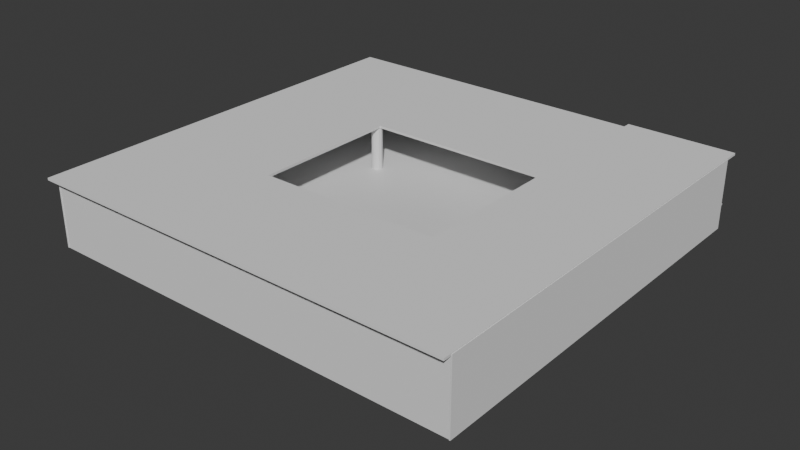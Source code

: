 # Source: scen3.blend  (saved by Blender 4.3.34; exported with 4.5.12 LTS)
import bpy
from mathutils import Matrix  # noqa: F401  (used for matrix-valued properties, if any)

bpy.ops.wm.read_factory_settings(use_empty=True)
scene = bpy.context.scene
scene.name = 'Scene'

# ---- collections
col_collection = bpy.data.collections.new('Collection'); scene.collection.children.link(col_collection)

# ---- materials (node trees are filled in below, after node groups)
mat_material = bpy.data.materials.new('Material')
mat_material.alpha_threshold = 0.0
mat_material.roughness = 0.5
mat_material.line_color = (0.0, 0.0, 0.0, 1.0)

# ---- material node trees
mat_material.use_nodes = True; mat_material.node_tree.nodes.clear()
_N = mat_material.node_tree.nodes; _L = mat_material.node_tree.links
n0 = _N.new('ShaderNodeOutputMaterial'); n0.name = 'Material Output'; n0.location = (300, 300)
n1 = _N.new('ShaderNodeBsdfPrincipled'); n1.name = 'Principled BSDF'; n1.location = (10, 300)
n1.inputs[3].default_value = 1.45
_L.new(n1.outputs[0], n0.inputs[0])
n0.is_active_output = True

# ---- world
world_world = bpy.data.worlds.new('World'); scene.world = world_world
world_world.use_nodes = True; world_world.node_tree.nodes.clear()
_N = world_world.node_tree.nodes; _L = world_world.node_tree.links
n0 = _N.new('ShaderNodeOutputWorld'); n0.name = 'World Output'; n0.location = (300, 300)
n1 = _N.new('ShaderNodeBackground'); n1.name = 'Background'; n1.location = (10, 300)
n1.inputs[0].default_value = (0.05088, 0.05088, 0.05088, 1.0)
_L.new(n1.outputs[0], n0.inputs[0])
n0.is_active_output = True
world_world.color = (0.05088, 0.05088, 0.05088)
world_world.sun_shadow_jitter_overblur = 0.0

# ---- meshes
me_cube = bpy.data.meshes.new('Cube')
me_cube.from_pydata([(40.01, 70.75, 0.1203), (40.01, 70.75, -0.1872), (40.01, -1.0, 0.1203), (40.01, -1.0, -0.1872), (-39.68, 70.75, 0.1203), (-39.68, 70.75, -0.1872), (-39.68, -1.0, 0.1203), (-39.68, -1.0, -0.1872), (-4.769, 70.75, -0.1872), (-4.769, -1.0, 0.1203), (-4.769, -1.0, -0.1872), (-4.769, 70.75, 0.1203), (40.01, 74.49, 0.1203), (40.01, 74.49, -0.1872), (-4.769, 74.49, 0.1203), (-4.769, 74.49, -0.1872)], [], [(11, 4, 6, 9), (10, 9, 6, 7), (7, 6, 4, 5), (8, 1, 3, 10), (1, 0, 2, 3), (0, 1, 13, 12), (5, 4, 11, 8), (5, 8, 10, 7), (3, 2, 9, 10), (0, 11, 9, 2), (15, 14, 12, 13), (8, 11, 14, 15), (1, 8, 15, 13), (11, 0, 12, 14)])
_uv = me_cube.uv_layers.new(name='UVMap')
_uv.uv.foreach_set('vector', [0.7655, 0.5, 0.875, 0.5, 0.875, 0.75, 0.7655, 0.75, 0.375, 0.8905, 0.625, 0.8905, 0.625, 1.0, 0.375, 1.0, 0.375, 0.0, 0.625, 0.0, 0.625, 0.25, 0.375, 0.25, 0.2345, 0.5, 0.375, 0.5, 0.375, 0.75, 0.2345, 0.75, 0.375, 0.5, 0.625, 0.5, 0.625, 0.75, 0.375, 0.75, 0.625, 0.5, 0.375, 0.5, 0.375, 0.5, 0.625, 0.5, 0.375, 0.25, 0.625, 0.25, 0.625, 0.3595, 0.375, 0.3595, 0.125, 0.5, 0.2345, 0.5, 0.2345, 0.75, 0.125, 0.75, 0.375, 0.75, 0.625, 0.75, 0.625, 0.8905, 0.375, 0.8905, 0.625, 0.5, 0.7655, 0.5, 0.7655, 0.75, 0.625, 0.75, 0.375, 0.3595, 0.625, 0.3595, 0.625, 0.5, 0.375, 0.5, 0.375, 0.3595, 0.625, 0.3595, 0.625, 0.3595, 0.375, 0.3595, 0.375, 0.5, 0.2345, 0.5, 0.2345, 0.5, 0.375, 0.5, 0.7655, 0.5, 0.625, 0.5, 0.625, 0.5, 0.7655, 0.5])
me_cube.materials.append(mat_material)
me_cube.use_mirror_vertex_groups = False
me_cube.update()
me_cube_001 = bpy.data.meshes.new('Cube.001')
me_cube_001.from_pydata([(-0.1985, -1.743, -0.1985), (-0.1985, -1.743, 15.78), (-0.1985, 9.788, -0.1985), (-0.1985, 9.788, 15.78), (0.1985, -1.743, -0.1985), (0.1985, -1.743, 15.78), (0.1985, 9.788, -0.1985), (0.1985, 9.788, 15.78)], [], [(0, 1, 3, 2), (2, 3, 7, 6), (6, 7, 5, 4), (4, 5, 1, 0), (2, 6, 4, 0), (7, 3, 1, 5)])
_uv = me_cube_001.uv_layers.new(name='UVMap')
_uv.uv.foreach_set('vector', [0.375, 0.0, 0.625, 0.0, 0.625, 0.25, 0.375, 0.25, 0.375, 0.25, 0.625, 0.25, 0.625, 0.5, 0.375, 0.5, 0.375, 0.5, 0.625, 0.5, 0.625, 0.75, 0.375, 0.75, 0.375, 0.75, 0.625, 0.75, 0.625, 1.0, 0.375, 1.0, 0.125, 0.5, 0.375, 0.5, 0.375, 0.75, 0.125, 0.75, 0.625, 0.5, 0.875, 0.5, 0.875, 0.75, 0.625, 0.75])
me_cube_001.update()
me_cube_002 = bpy.data.meshes.new('Cube.002')
me_cube_002.from_pydata([(-0.1985, -1.743, -0.1985), (-0.1985, -1.743, 6.525), (-0.1985, 9.788, -0.1985), (-0.1985, 9.788, 6.525), (0.1985, -1.743, -0.1985), (0.1985, -1.743, 6.525), (0.1985, 9.788, -0.1985), (0.1985, 9.788, 6.525)], [], [(0, 1, 3, 2), (2, 3, 7, 6), (6, 7, 5, 4), (4, 5, 1, 0), (2, 6, 4, 0), (7, 3, 1, 5)])
_uv = me_cube_002.uv_layers.new(name='UVMap')
_uv.uv.foreach_set('vector', [0.375, 0.0, 0.625, 0.0, 0.625, 0.25, 0.375, 0.25, 0.375, 0.25, 0.625, 0.25, 0.625, 0.5, 0.375, 0.5, 0.375, 0.5, 0.625, 0.5, 0.625, 0.75, 0.375, 0.75, 0.375, 0.75, 0.625, 0.75, 0.625, 1.0, 0.375, 1.0, 0.125, 0.5, 0.375, 0.5, 0.375, 0.75, 0.125, 0.75, 0.625, 0.5, 0.875, 0.5, 0.875, 0.75, 0.625, 0.75])
me_cube_002.update()
me_cube_003 = bpy.data.meshes.new('Cube.003')
me_cube_003.from_pydata([(-0.1985, -1.743, -0.1985), (-0.1985, -1.743, 6.525), (-0.1985, 9.788, -0.1985), (-0.1985, 9.788, 6.525), (0.1985, -1.743, -0.1985), (0.1985, -1.743, 6.525), (0.1985, 9.788, -0.1985), (0.1985, 9.788, 6.525)], [], [(0, 1, 3, 2), (2, 3, 7, 6), (6, 7, 5, 4), (4, 5, 1, 0), (2, 6, 4, 0), (7, 3, 1, 5)])
_uv = me_cube_003.uv_layers.new(name='UVMap')
_uv.uv.foreach_set('vector', [0.375, 0.0, 0.625, 0.0, 0.625, 0.25, 0.375, 0.25, 0.375, 0.25, 0.625, 0.25, 0.625, 0.5, 0.375, 0.5, 0.375, 0.5, 0.625, 0.5, 0.625, 0.75, 0.375, 0.75, 0.375, 0.75, 0.625, 0.75, 0.625, 1.0, 0.375, 1.0, 0.125, 0.5, 0.375, 0.5, 0.375, 0.75, 0.125, 0.75, 0.625, 0.5, 0.875, 0.5, 0.875, 0.75, 0.625, 0.75])
me_cube_003.update()
me_cube_004 = bpy.data.meshes.new('Cube.004')
me_cube_004.from_pydata([(-0.1985, -1.743, -8.929), (-0.1985, -1.743, 15.82), (-0.1985, 120.9, -8.929), (-0.1985, 120.9, 15.82), (0.1985, -1.743, -8.929), (0.1985, -1.743, 15.82), (0.1985, 120.9, -8.929), (0.1985, 120.9, 15.82), (-0.1985, 112.6, -8.929), (-0.1985, 112.6, 15.82), (0.1985, 112.6, -8.929), (0.1985, 112.6, 15.82), (0.1985, 120.9, -25.97), (-0.1985, 120.9, -25.97), (0.1985, 112.6, -25.97), (-0.1985, 112.6, -25.97), (-0.1985, 55.42, -8.929), (0.1985, 55.42, 15.82), (-0.1985, 55.42, 15.82), (0.1985, 55.42, -8.929)], [], [(8, 9, 3, 2), (2, 3, 7, 6), (19, 17, 5, 4), (4, 5, 1, 0), (16, 19, 4, 0), (17, 18, 1, 5), (7, 3, 9, 11), (8, 2, 13, 15), (6, 7, 11, 10), (16, 18, 9, 8), (13, 12, 14, 15), (10, 8, 15, 14), (2, 6, 12, 13), (6, 10, 14, 12), (0, 1, 18, 16), (11, 9, 18, 17), (8, 10, 19, 16), (10, 11, 17, 19)])
_uv = me_cube_004.uv_layers.new(name='UVMap')
_uv.uv.foreach_set('vector', [0.375, 0.2331, 0.625, 0.2331, 0.625, 0.25, 0.375, 0.25, 0.375, 0.25, 0.625, 0.25, 0.625, 0.5, 0.375, 0.5, 0.375, 0.6334, 0.625, 0.6334, 0.625, 0.75, 0.375, 0.75, 0.375, 0.75, 0.625, 0.75, 0.625, 1.0, 0.375, 1.0, 0.125, 0.6334, 0.375, 0.6334, 0.375, 0.75, 0.125, 0.75, 0.625, 0.6334, 0.875, 0.6334, 0.875, 0.75, 0.625, 0.75, 0.625, 0.5, 0.875, 0.5, 0.875, 0.5169, 0.625, 0.5169, 0.375, 0.2331, 0.375, 0.25, 0.375, 0.25, 0.375, 0.2331, 0.375, 0.5, 0.625, 0.5, 0.625, 0.5169, 0.375, 0.5169, 0.375, 0.1166, 0.625, 0.1166, 0.625, 0.2331, 0.375, 0.2331, 0.125, 0.5, 0.375, 0.5, 0.375, 0.5169, 0.125, 0.5169, 0.375, 0.5169, 0.125, 0.5169, 0.125, 0.5169, 0.375, 0.5169, 0.375, 0.25, 0.375, 0.5, 0.375, 0.5, 0.375, 0.25, 0.375, 0.5, 0.375, 0.5169, 0.375, 0.5169, 0.375, 0.5, 0.375, 0.0, 0.625, 0.0, 0.625, 0.1166, 0.375, 0.1166, 0.625, 0.5169, 0.875, 0.5169, 0.875, 0.6334, 0.625, 0.6334, 0.125, 0.5169, 0.375, 0.5169, 0.375, 0.6334, 0.125, 0.6334, 0.375, 0.5169, 0.625, 0.5169, 0.625, 0.6334, 0.375, 0.6334])
me_cube_004.update()
me_cube_005 = bpy.data.meshes.new('Cube.005')
me_cube_005.from_pydata([(-0.1985, 73.09, -8.929), (-0.1985, 73.09, 31.61), (-0.1985, 142.0, -8.929), (-0.1985, 142.0, 31.61), (0.1985, 73.09, -8.929), (0.1985, 73.09, 31.61), (0.1985, 142.0, -8.929), (0.1985, 142.0, 31.61)], [], [(0, 1, 3, 2), (2, 3, 7, 6), (6, 7, 5, 4), (4, 5, 1, 0), (2, 6, 4, 0), (7, 3, 1, 5)])
_uv = me_cube_005.uv_layers.new(name='UVMap')
_uv.uv.foreach_set('vector', [0.375, 0.0, 0.625, 0.0, 0.625, 0.25, 0.375, 0.25, 0.375, 0.25, 0.625, 0.25, 0.625, 0.5, 0.375, 0.5, 0.375, 0.5, 0.625, 0.5, 0.625, 0.75, 0.375, 0.75, 0.375, 0.75, 0.625, 0.75, 0.625, 1.0, 0.375, 1.0, 0.125, 0.5, 0.375, 0.5, 0.375, 0.75, 0.125, 0.75, 0.625, 0.5, 0.875, 0.5, 0.875, 0.75, 0.625, 0.75])
me_cube_005.update()
me_cube_006 = bpy.data.meshes.new('Cube.006')
me_cube_006.from_pydata([(-0.1985, -1.743, -8.929), (-0.1985, -1.743, 15.82), (-0.1985, 142.4, -8.929), (-0.1985, 142.4, 15.82), (0.1985, -1.743, -8.929), (0.1985, -1.743, 15.82), (0.1985, 142.4, -8.929), (0.1985, 142.4, 15.82)], [], [(0, 1, 3, 2), (2, 3, 7, 6), (6, 7, 5, 4), (4, 5, 1, 0), (2, 6, 4, 0), (7, 3, 1, 5)])
_uv = me_cube_006.uv_layers.new(name='UVMap')
_uv.uv.foreach_set('vector', [0.375, 0.0, 0.625, 0.0, 0.625, 0.25, 0.375, 0.25, 0.375, 0.25, 0.625, 0.25, 0.625, 0.5, 0.375, 0.5, 0.375, 0.5, 0.625, 0.5, 0.625, 0.75, 0.375, 0.75, 0.375, 0.75, 0.625, 0.75, 0.625, 1.0, 0.375, 1.0, 0.125, 0.5, 0.375, 0.5, 0.375, 0.75, 0.125, 0.75, 0.625, 0.5, 0.875, 0.5, 0.875, 0.75, 0.625, 0.75])
me_cube_006.update()
me_cube_007 = bpy.data.meshes.new('Cube.007')
me_cube_007.from_pydata([(-0.1985, -1.743, -8.929), (-0.1985, -1.743, 15.82), (-0.1985, 142.4, -8.929), (-0.1985, 142.4, 15.82), (0.1985, -1.743, -8.929), (0.1985, -1.743, 15.82), (0.1985, 142.4, -8.929), (0.1985, 142.4, 15.82)], [], [(0, 1, 3, 2), (2, 3, 7, 6), (6, 7, 5, 4), (4, 5, 1, 0), (2, 6, 4, 0), (7, 3, 1, 5)])
_uv = me_cube_007.uv_layers.new(name='UVMap')
_uv.uv.foreach_set('vector', [0.375, 0.0, 0.625, 0.0, 0.625, 0.25, 0.375, 0.25, 0.375, 0.25, 0.625, 0.25, 0.625, 0.5, 0.375, 0.5, 0.375, 0.5, 0.625, 0.5, 0.625, 0.75, 0.375, 0.75, 0.375, 0.75, 0.625, 0.75, 0.625, 1.0, 0.375, 1.0, 0.125, 0.5, 0.375, 0.5, 0.375, 0.75, 0.125, 0.75, 0.625, 0.5, 0.875, 0.5, 0.875, 0.75, 0.625, 0.75])
me_cube_007.update()
me_cube_008 = bpy.data.meshes.new('Cube.008')
me_cube_008.from_pydata([(-0.1985, -1.743, -8.929), (-0.1985, -1.743, 15.82), (-0.1985, 150.5, -8.929), (-0.1985, 150.5, 15.82), (0.1985, -1.743, -8.929), (0.1985, -1.743, 15.82), (0.1985, 150.5, -8.929), (0.1985, 150.5, 15.82)], [], [(0, 1, 3, 2), (2, 3, 7, 6), (6, 7, 5, 4), (4, 5, 1, 0), (2, 6, 4, 0), (7, 3, 1, 5)])
_uv = me_cube_008.uv_layers.new(name='UVMap')
_uv.uv.foreach_set('vector', [0.375, 0.0, 0.625, 0.0, 0.625, 0.25, 0.375, 0.25, 0.375, 0.25, 0.625, 0.25, 0.625, 0.5, 0.375, 0.5, 0.375, 0.5, 0.625, 0.5, 0.625, 0.75, 0.375, 0.75, 0.375, 0.75, 0.625, 0.75, 0.625, 1.0, 0.375, 1.0, 0.125, 0.5, 0.375, 0.5, 0.375, 0.75, 0.125, 0.75, 0.625, 0.5, 0.875, 0.5, 0.875, 0.75, 0.625, 0.75])
me_cube_008.update()
me_cube_009 = bpy.data.meshes.new('Cube.009')
me_cube_009.from_pydata([(-0.1985, -1.743, -0.1985), (-0.1985, -1.743, 6.525), (-0.1985, 9.788, -0.1985), (-0.1985, 9.788, 6.525), (0.1985, -1.743, -0.1985), (0.1985, -1.743, 6.525), (0.1985, 9.788, -0.1985), (0.1985, 9.788, 6.525), (-0.1985, 9.382, -0.1985), (-0.1985, 9.382, 6.525), (0.1985, 9.382, -0.1985), (0.1985, 9.382, 6.525), (16.95, 9.788, 6.525), (16.95, 9.788, -0.1985), (16.95, 9.382, -0.1985), (16.95, 9.382, 6.525)], [], [(8, 9, 3, 2), (2, 3, 7, 6), (10, 11, 5, 4), (4, 5, 1, 0), (8, 10, 4, 0), (11, 9, 1, 5), (7, 3, 9, 11), (2, 6, 10, 8), (10, 6, 13, 14), (0, 1, 9, 8), (13, 12, 15, 14), (11, 10, 14, 15), (6, 7, 12, 13), (7, 11, 15, 12)])
_uv = me_cube_009.uv_layers.new(name='UVMap')
_uv.uv.foreach_set('vector', [0.375, 0.2412, 0.625, 0.2412, 0.625, 0.25, 0.375, 0.25, 0.375, 0.25, 0.625, 0.25, 0.625, 0.5, 0.375, 0.5, 0.375, 0.5088, 0.625, 0.5088, 0.625, 0.75, 0.375, 0.75, 0.375, 0.75, 0.625, 0.75, 0.625, 1.0, 0.375, 1.0, 0.125, 0.5088, 0.375, 0.5088, 0.375, 0.75, 0.125, 0.75, 0.625, 0.5088, 0.875, 0.5088, 0.875, 0.75, 0.625, 0.75, 0.625, 0.5, 0.875, 0.5, 0.875, 0.5088, 0.625, 0.5088, 0.125, 0.5, 0.375, 0.5, 0.375, 0.5088, 0.125, 0.5088, 0.375, 0.5088, 0.375, 0.5, 0.375, 0.5, 0.375, 0.5088, 0.375, 0.0, 0.625, 0.0, 0.625, 0.2412, 0.375, 0.2412, 0.375, 0.5, 0.625, 0.5, 0.625, 0.5088, 0.375, 0.5088, 0.625, 0.5088, 0.375, 0.5088, 0.375, 0.5088, 0.625, 0.5088, 0.375, 0.5, 0.625, 0.5, 0.625, 0.5, 0.375, 0.5, 0.625, 0.5, 0.625, 0.5088, 0.625, 0.5088, 0.625, 0.5])
me_cube_009.update()
me_cube_010 = bpy.data.meshes.new('Cube.010')
me_cube_010.from_pydata([(-0.1985, -1.743, -0.1985), (-0.1985, -1.743, 6.525), (-0.1985, 9.788, -0.1985), (-0.1985, 9.788, 6.525), (0.1985, -1.743, -0.1985), (0.1985, -1.743, 6.525), (0.1985, 9.788, -0.1985), (0.1985, 9.788, 6.525), (-0.1985, 9.382, -0.1985), (-0.1985, 9.382, 6.525), (0.1985, 9.382, -0.1985), (0.1985, 9.382, 6.525), (41.54, 9.788, 6.525), (41.54, 9.788, -0.1985), (41.54, 9.382, -0.1985), (41.54, 9.382, 6.525)], [], [(8, 9, 3, 2), (2, 3, 7, 6), (10, 11, 5, 4), (4, 5, 1, 0), (8, 10, 4, 0), (11, 9, 1, 5), (7, 3, 9, 11), (2, 6, 10, 8), (10, 6, 13, 14), (0, 1, 9, 8), (13, 12, 15, 14), (11, 10, 14, 15), (6, 7, 12, 13), (7, 11, 15, 12)])
_uv = me_cube_010.uv_layers.new(name='UVMap')
_uv.uv.foreach_set('vector', [0.375, 0.2412, 0.625, 0.2412, 0.625, 0.25, 0.375, 0.25, 0.375, 0.25, 0.625, 0.25, 0.625, 0.5, 0.375, 0.5, 0.375, 0.5088, 0.625, 0.5088, 0.625, 0.75, 0.375, 0.75, 0.375, 0.75, 0.625, 0.75, 0.625, 1.0, 0.375, 1.0, 0.125, 0.5088, 0.375, 0.5088, 0.375, 0.75, 0.125, 0.75, 0.625, 0.5088, 0.875, 0.5088, 0.875, 0.75, 0.625, 0.75, 0.625, 0.5, 0.875, 0.5, 0.875, 0.5088, 0.625, 0.5088, 0.125, 0.5, 0.375, 0.5, 0.375, 0.5088, 0.125, 0.5088, 0.375, 0.5088, 0.375, 0.5, 0.375, 0.5, 0.375, 0.5088, 0.375, 0.0, 0.625, 0.0, 0.625, 0.2412, 0.375, 0.2412, 0.375, 0.5, 0.625, 0.5, 0.625, 0.5088, 0.375, 0.5088, 0.625, 0.5088, 0.375, 0.5088, 0.375, 0.5088, 0.625, 0.5088, 0.375, 0.5, 0.625, 0.5, 0.625, 0.5, 0.375, 0.5, 0.625, 0.5, 0.625, 0.5088, 0.625, 0.5088, 0.625, 0.5])
me_cube_010.update()
me_cube_011 = bpy.data.meshes.new('Cube.011')
me_cube_011.from_pydata([(19.7, -10.12, -0.1248), (19.7, -10.12, 0.2923), (19.7, 69.65, -0.1248), (19.7, 69.65, 0.2923), (39.94, -10.12, -0.1248), (39.94, -10.12, 0.2923), (39.94, 69.65, -0.1248), (39.94, 69.65, 0.2923), (19.7, 13.21, -0.1248), (19.7, 13.21, 0.2923), (39.94, 13.21, -0.1248), (39.94, 13.21, 0.2923), (-40.22, 13.21, -0.1248), (-40.22, -10.12, -0.1248), (-40.22, -10.12, 0.2923), (-40.22, 13.21, 0.2923), (-13.78, -10.12, 0.2923), (-13.78, -10.12, -0.1248), (-13.78, 13.21, -0.1248), (-13.78, 13.21, 0.2923), (-40.22, 68.17, 0.2923), (-40.22, 68.17, -0.1248), (-13.78, 68.17, -0.1248), (-13.78, 68.17, 0.2923), (-40.22, 40.69, 0.2923), (-40.22, 40.69, -0.1248), (-13.78, 40.69, -0.1248), (-13.78, 40.69, 0.2923), (19.73, 68.17, -0.1249), (19.73, 68.17, 0.2922), (19.73, 40.69, -0.1249), (19.73, 40.69, 0.2922)], [], [(8, 9, 3, 2), (2, 3, 7, 6), (10, 11, 5, 4), (4, 5, 1, 0), (8, 10, 4, 0), (11, 9, 1, 5), (7, 3, 9, 11), (2, 6, 10, 8), (6, 7, 11, 10), (17, 16, 14, 13), (13, 14, 15, 12), (25, 24, 20, 21), (16, 19, 15, 14), (18, 17, 13, 12), (8, 0, 17, 18), (1, 9, 19, 16), (9, 8, 18, 19), (0, 1, 16, 17), (23, 22, 21, 20), (23, 27, 31, 29), (26, 25, 21, 22), (24, 27, 23, 20), (15, 19, 27, 24), (18, 12, 25, 26), (19, 18, 26, 27), (12, 15, 24, 25), (31, 30, 28, 29), (22, 23, 29, 28), (27, 26, 30, 31), (26, 22, 28, 30)])
_uv = me_cube_011.uv_layers.new(name='UVMap')
_uv.uv.foreach_set('vector', [0.375, 0.07311, 0.625, 0.07311, 0.625, 0.25, 0.375, 0.25, 0.375, 0.25, 0.625, 0.25, 0.625, 0.5, 0.375, 0.5, 0.375, 0.6769, 0.625, 0.6769, 0.625, 0.75, 0.375, 0.75, 0.375, 0.75, 0.625, 0.75, 0.625, 1.0, 0.375, 1.0, 0.125, 0.6769, 0.375, 0.6769, 0.375, 0.75, 0.125, 0.75, 0.625, 0.6769, 0.875, 0.6769, 0.875, 0.75, 0.625, 0.75, 0.625, 0.5, 0.875, 0.5, 0.875, 0.6769, 0.625, 0.6769, 0.125, 0.5, 0.375, 0.5, 0.375, 0.6769, 0.125, 0.6769, 0.375, 0.5, 0.625, 0.5, 0.625, 0.6769, 0.375, 0.6769, 0.375, 1.0, 0.625, 1.0, 0.625, 1.0, 0.375, 1.0, 0.375, 0.0, 0.625, 0.0, 0.625, 0.07311, 0.375, 0.07311, 0.375, 0.07311, 0.625, 0.07311, 0.625, 0.07311, 0.375, 0.07311, 0.875, 0.75, 0.875, 0.6769, 0.875, 0.6769, 0.875, 0.75, 0.125, 0.6769, 0.125, 0.75, 0.125, 0.75, 0.125, 0.6769, 0.125, 0.6769, 0.125, 0.75, 0.125, 0.75, 0.125, 0.6769, 0.875, 0.75, 0.875, 0.6769, 0.875, 0.6769, 0.875, 0.75, 0.625, 0.07311, 0.375, 0.07311, 0.375, 0.07311, 0.625, 0.07311, 0.375, 1.0, 0.625, 1.0, 0.625, 1.0, 0.375, 1.0, 0.625, 0.07311, 0.375, 0.07311, 0.375, 0.07311, 0.625, 0.07311, 0.875, 0.6769, 0.875, 0.6769, 0.875, 0.6769, 0.875, 0.6769, 0.125, 0.6769, 0.125, 0.6769, 0.125, 0.6769, 0.125, 0.6769, 0.875, 0.6769, 0.875, 0.6769, 0.875, 0.6769, 0.875, 0.6769, 0.875, 0.6769, 0.875, 0.6769, 0.875, 0.6769, 0.875, 0.6769, 0.125, 0.6769, 0.125, 0.6769, 0.125, 0.6769, 0.125, 0.6769, 0.625, 0.07311, 0.375, 0.07311, 0.375, 0.07311, 0.625, 0.07311, 0.375, 0.07311, 0.625, 0.07311, 0.625, 0.07311, 0.375, 0.07311, 0.625, 0.07311, 0.375, 0.07311, 0.375, 0.07311, 0.625, 0.07311, 0.375, 0.07311, 0.625, 0.07311, 0.625, 0.07311, 0.375, 0.07311, 0.625, 0.07311, 0.375, 0.07311, 0.375, 0.07311, 0.625, 0.07311, 0.125, 0.6769, 0.125, 0.6769, 0.125, 0.6769, 0.125, 0.6769])
me_cube_011.update()
me_cylinder = bpy.data.meshes.new('Cylinder')
me_cylinder.from_pydata([(0.0, 1.0, -1.0), (0.0, 1.0, 7.341), (0.5, 0.866, -1.0), (0.5, 0.866, 7.341), (0.866, 0.5, -1.0), (0.866, 0.5, 7.341), (1.0, 0.0, -1.0), (1.0, 0.0, 7.341), (0.866, -0.5, -1.0), (0.866, -0.5, 7.341), (0.5, -0.866, -1.0), (0.5, -0.866, 7.341), (0.0, -1.0, -1.0), (0.0, -1.0, 7.341), (-0.5, -0.866, -1.0), (-0.5, -0.866, 7.341), (-0.866, -0.5, -1.0), (-0.866, -0.5, 7.341), (-1.0, 0.0, -1.0), (-1.0, 0.0, 7.341), (-0.866, 0.5, -1.0), (-0.866, 0.5, 7.341), (-0.5, 0.866, -1.0), (-0.5, 0.866, 7.341)], [], [(0, 1, 3, 2), (2, 3, 5, 4), (4, 5, 7, 6), (6, 7, 9, 8), (8, 9, 11, 10), (10, 11, 13, 12), (12, 13, 15, 14), (14, 15, 17, 16), (16, 17, 19, 18), (18, 19, 21, 20), (3, 1, 23, 21, 19, 17, 15, 13, 11, 9, 7, 5), (20, 21, 23, 22), (22, 23, 1, 0), (0, 2, 4, 6, 8, 10, 12, 14, 16, 18, 20, 22)])
_uv = me_cylinder.uv_layers.new(name='UVMap')
_uv.uv.foreach_set('vector', [1.0, 0.5, 1.0, 1.0, 0.9167, 1.0, 0.9167, 0.5, 0.9167, 0.5, 0.9167, 1.0, 0.8333, 1.0, 0.8333, 0.5, 0.8333, 0.5, 0.8333, 1.0, 0.75, 1.0, 0.75, 0.5, 0.75, 0.5, 0.75, 1.0, 0.6667, 1.0, 0.6667, 0.5, 0.6667, 0.5, 0.6667, 1.0, 0.5833, 1.0, 0.5833, 0.5, 0.5833, 0.5, 0.5833, 1.0, 0.5, 1.0, 0.5, 0.5, 0.5, 0.5, 0.5, 1.0, 0.4167, 1.0, 0.4167, 0.5, 0.4167, 0.5, 0.4167, 1.0, 0.3333, 1.0, 0.3333, 0.5, 0.3333, 0.5, 0.3333, 1.0, 0.25, 1.0, 0.25, 0.5, 0.25, 0.5, 0.25, 1.0, 0.1667, 1.0, 0.1667, 0.5, 0.37, 0.4578, 0.25, 0.49, 0.13, 0.4578, 0.04215, 0.37, 0.01, 0.25, 0.04215, 0.13, 0.13, 0.04215, 0.25, 0.01, 0.37, 0.04215, 0.4578, 0.13, 0.49, 0.25, 0.4578, 0.37, 0.1667, 0.5, 0.1667, 1.0, 0.08333, 1.0, 0.08333, 0.5, 0.08333, 0.5, 0.08333, 1.0, 7.451e-08, 1.0, 7.451e-08, 0.5, 0.75, 0.49, 0.87, 0.4578, 0.9578, 0.37, 0.99, 0.25, 0.9578, 0.13, 0.87, 0.04215, 0.75, 0.01, 0.63, 0.04215, 0.5422, 0.13, 0.51, 0.25, 0.5422, 0.37, 0.63, 0.4578])
me_cylinder.update()
me_cylinder_001 = bpy.data.meshes.new('Cylinder.001')
me_cylinder_001.from_pydata([(0.0, 1.0, -1.0), (0.0, 1.0, 7.341), (0.5, 0.866, -1.0), (0.5, 0.866, 7.341), (0.866, 0.5, -1.0), (0.866, 0.5, 7.341), (1.0, 0.0, -1.0), (1.0, 0.0, 7.341), (0.866, -0.5, -1.0), (0.866, -0.5, 7.341), (0.5, -0.866, -1.0), (0.5, -0.866, 7.341), (0.0, -1.0, -1.0), (0.0, -1.0, 7.341), (-0.5, -0.866, -1.0), (-0.5, -0.866, 7.341), (-0.866, -0.5, -1.0), (-0.866, -0.5, 7.341), (-1.0, 0.0, -1.0), (-1.0, 0.0, 7.341), (-0.866, 0.5, -1.0), (-0.866, 0.5, 7.341), (-0.5, 0.866, -1.0), (-0.5, 0.866, 7.341)], [], [(0, 1, 3, 2), (2, 3, 5, 4), (4, 5, 7, 6), (6, 7, 9, 8), (8, 9, 11, 10), (10, 11, 13, 12), (12, 13, 15, 14), (14, 15, 17, 16), (16, 17, 19, 18), (18, 19, 21, 20), (3, 1, 23, 21, 19, 17, 15, 13, 11, 9, 7, 5), (20, 21, 23, 22), (22, 23, 1, 0), (0, 2, 4, 6, 8, 10, 12, 14, 16, 18, 20, 22)])
_uv = me_cylinder_001.uv_layers.new(name='UVMap')
_uv.uv.foreach_set('vector', [1.0, 0.5, 1.0, 1.0, 0.9167, 1.0, 0.9167, 0.5, 0.9167, 0.5, 0.9167, 1.0, 0.8333, 1.0, 0.8333, 0.5, 0.8333, 0.5, 0.8333, 1.0, 0.75, 1.0, 0.75, 0.5, 0.75, 0.5, 0.75, 1.0, 0.6667, 1.0, 0.6667, 0.5, 0.6667, 0.5, 0.6667, 1.0, 0.5833, 1.0, 0.5833, 0.5, 0.5833, 0.5, 0.5833, 1.0, 0.5, 1.0, 0.5, 0.5, 0.5, 0.5, 0.5, 1.0, 0.4167, 1.0, 0.4167, 0.5, 0.4167, 0.5, 0.4167, 1.0, 0.3333, 1.0, 0.3333, 0.5, 0.3333, 0.5, 0.3333, 1.0, 0.25, 1.0, 0.25, 0.5, 0.25, 0.5, 0.25, 1.0, 0.1667, 1.0, 0.1667, 0.5, 0.37, 0.4578, 0.25, 0.49, 0.13, 0.4578, 0.04215, 0.37, 0.01, 0.25, 0.04215, 0.13, 0.13, 0.04215, 0.25, 0.01, 0.37, 0.04215, 0.4578, 0.13, 0.49, 0.25, 0.4578, 0.37, 0.1667, 0.5, 0.1667, 1.0, 0.08333, 1.0, 0.08333, 0.5, 0.08333, 0.5, 0.08333, 1.0, 7.451e-08, 1.0, 7.451e-08, 0.5, 0.75, 0.49, 0.87, 0.4578, 0.9578, 0.37, 0.99, 0.25, 0.9578, 0.13, 0.87, 0.04215, 0.75, 0.01, 0.63, 0.04215, 0.5422, 0.13, 0.51, 0.25, 0.5422, 0.37, 0.63, 0.4578])
me_cylinder_001.update()
me_cylinder_002 = bpy.data.meshes.new('Cylinder.002')
me_cylinder_002.from_pydata([(0.0, 1.0, -1.0), (0.0, 1.0, 7.341), (0.5, 0.866, -1.0), (0.5, 0.866, 7.341), (0.866, 0.5, -1.0), (0.866, 0.5, 7.341), (1.0, 0.0, -1.0), (1.0, 0.0, 7.341), (0.866, -0.5, -1.0), (0.866, -0.5, 7.341), (0.5, -0.866, -1.0), (0.5, -0.866, 7.341), (0.0, -1.0, -1.0), (0.0, -1.0, 7.341), (-0.5, -0.866, -1.0), (-0.5, -0.866, 7.341), (-0.866, -0.5, -1.0), (-0.866, -0.5, 7.341), (-1.0, 0.0, -1.0), (-1.0, 0.0, 7.341), (-0.866, 0.5, -1.0), (-0.866, 0.5, 7.341), (-0.5, 0.866, -1.0), (-0.5, 0.866, 7.341)], [], [(0, 1, 3, 2), (2, 3, 5, 4), (4, 5, 7, 6), (6, 7, 9, 8), (8, 9, 11, 10), (10, 11, 13, 12), (12, 13, 15, 14), (14, 15, 17, 16), (16, 17, 19, 18), (18, 19, 21, 20), (3, 1, 23, 21, 19, 17, 15, 13, 11, 9, 7, 5), (20, 21, 23, 22), (22, 23, 1, 0), (0, 2, 4, 6, 8, 10, 12, 14, 16, 18, 20, 22)])
_uv = me_cylinder_002.uv_layers.new(name='UVMap')
_uv.uv.foreach_set('vector', [1.0, 0.5, 1.0, 1.0, 0.9167, 1.0, 0.9167, 0.5, 0.9167, 0.5, 0.9167, 1.0, 0.8333, 1.0, 0.8333, 0.5, 0.8333, 0.5, 0.8333, 1.0, 0.75, 1.0, 0.75, 0.5, 0.75, 0.5, 0.75, 1.0, 0.6667, 1.0, 0.6667, 0.5, 0.6667, 0.5, 0.6667, 1.0, 0.5833, 1.0, 0.5833, 0.5, 0.5833, 0.5, 0.5833, 1.0, 0.5, 1.0, 0.5, 0.5, 0.5, 0.5, 0.5, 1.0, 0.4167, 1.0, 0.4167, 0.5, 0.4167, 0.5, 0.4167, 1.0, 0.3333, 1.0, 0.3333, 0.5, 0.3333, 0.5, 0.3333, 1.0, 0.25, 1.0, 0.25, 0.5, 0.25, 0.5, 0.25, 1.0, 0.1667, 1.0, 0.1667, 0.5, 0.37, 0.4578, 0.25, 0.49, 0.13, 0.4578, 0.04215, 0.37, 0.01, 0.25, 0.04215, 0.13, 0.13, 0.04215, 0.25, 0.01, 0.37, 0.04215, 0.4578, 0.13, 0.49, 0.25, 0.4578, 0.37, 0.1667, 0.5, 0.1667, 1.0, 0.08333, 1.0, 0.08333, 0.5, 0.08333, 0.5, 0.08333, 1.0, 7.451e-08, 1.0, 7.451e-08, 0.5, 0.75, 0.49, 0.87, 0.4578, 0.9578, 0.37, 0.99, 0.25, 0.9578, 0.13, 0.87, 0.04215, 0.75, 0.01, 0.63, 0.04215, 0.5422, 0.13, 0.51, 0.25, 0.5422, 0.37, 0.63, 0.4578])
me_cylinder_002.update()
me_cylinder_003 = bpy.data.meshes.new('Cylinder.003')
me_cylinder_003.from_pydata([(0.0, 1.0, -1.0), (0.0, 1.0, 7.341), (0.5, 0.866, -1.0), (0.5, 0.866, 7.341), (0.866, 0.5, -1.0), (0.866, 0.5, 7.341), (1.0, 0.0, -1.0), (1.0, 0.0, 7.341), (0.866, -0.5, -1.0), (0.866, -0.5, 7.341), (0.5, -0.866, -1.0), (0.5, -0.866, 7.341), (0.0, -1.0, -1.0), (0.0, -1.0, 7.341), (-0.5, -0.866, -1.0), (-0.5, -0.866, 7.341), (-0.866, -0.5, -1.0), (-0.866, -0.5, 7.341), (-1.0, 0.0, -1.0), (-1.0, 0.0, 7.341), (-0.866, 0.5, -1.0), (-0.866, 0.5, 7.341), (-0.5, 0.866, -1.0), (-0.5, 0.866, 7.341)], [], [(0, 1, 3, 2), (2, 3, 5, 4), (4, 5, 7, 6), (6, 7, 9, 8), (8, 9, 11, 10), (10, 11, 13, 12), (12, 13, 15, 14), (14, 15, 17, 16), (16, 17, 19, 18), (18, 19, 21, 20), (3, 1, 23, 21, 19, 17, 15, 13, 11, 9, 7, 5), (20, 21, 23, 22), (22, 23, 1, 0), (0, 2, 4, 6, 8, 10, 12, 14, 16, 18, 20, 22)])
_uv = me_cylinder_003.uv_layers.new(name='UVMap')
_uv.uv.foreach_set('vector', [1.0, 0.5, 1.0, 1.0, 0.9167, 1.0, 0.9167, 0.5, 0.9167, 0.5, 0.9167, 1.0, 0.8333, 1.0, 0.8333, 0.5, 0.8333, 0.5, 0.8333, 1.0, 0.75, 1.0, 0.75, 0.5, 0.75, 0.5, 0.75, 1.0, 0.6667, 1.0, 0.6667, 0.5, 0.6667, 0.5, 0.6667, 1.0, 0.5833, 1.0, 0.5833, 0.5, 0.5833, 0.5, 0.5833, 1.0, 0.5, 1.0, 0.5, 0.5, 0.5, 0.5, 0.5, 1.0, 0.4167, 1.0, 0.4167, 0.5, 0.4167, 0.5, 0.4167, 1.0, 0.3333, 1.0, 0.3333, 0.5, 0.3333, 0.5, 0.3333, 1.0, 0.25, 1.0, 0.25, 0.5, 0.25, 0.5, 0.25, 1.0, 0.1667, 1.0, 0.1667, 0.5, 0.37, 0.4578, 0.25, 0.49, 0.13, 0.4578, 0.04215, 0.37, 0.01, 0.25, 0.04215, 0.13, 0.13, 0.04215, 0.25, 0.01, 0.37, 0.04215, 0.4578, 0.13, 0.49, 0.25, 0.4578, 0.37, 0.1667, 0.5, 0.1667, 1.0, 0.08333, 1.0, 0.08333, 0.5, 0.08333, 0.5, 0.08333, 1.0, 7.451e-08, 1.0, 7.451e-08, 0.5, 0.75, 0.49, 0.87, 0.4578, 0.9578, 0.37, 0.99, 0.25, 0.9578, 0.13, 0.87, 0.04215, 0.75, 0.01, 0.63, 0.04215, 0.5422, 0.13, 0.51, 0.25, 0.5422, 0.37, 0.63, 0.4578])
me_cylinder_003.update()

# ---- objects
ob_floor = bpy.data.objects.new('Floor', me_cube)
ob_wall = bpy.data.objects.new('wall', me_cube_001)
ob_stair = bpy.data.objects.new('stair', me_cube_002)
ob_stair_001 = bpy.data.objects.new('stair.001', me_cube_003)
ob_wall_003 = bpy.data.objects.new('wall.003', me_cube_004)
ob_wall_004 = bpy.data.objects.new('wall.004', me_cube_005)
ob_wall_005 = bpy.data.objects.new('wall.005', me_cube_006)
ob_wall_006 = bpy.data.objects.new('wall.006', me_cube_007)
ob_wall_007 = bpy.data.objects.new('wall.007', me_cube_008)
ob_stair_002 = bpy.data.objects.new('stair.002', me_cube_009)
ob_stair_003 = bpy.data.objects.new('stair.003', me_cube_010)
ob_ceiling = bpy.data.objects.new('Ceiling', me_cube_011)
ob_cylinder = bpy.data.objects.new('Cylinder', me_cylinder)
ob_cylinder_001 = bpy.data.objects.new('Cylinder.001', me_cylinder_001)
ob_cylinder_002 = bpy.data.objects.new('Cylinder.002', me_cylinder_002)
ob_cylinder_003 = bpy.data.objects.new('Cylinder.003', me_cylinder_003)

# ---- transforms, parenting, visibility, modifiers, constraints
ob_floor.location = (0.0, 0.0, 0.0)
ob_floor.lock_rotations_4d = False
ob_floor.empty_display_type = 'ARROWS'
ob_floor.lineart.crease_threshold = 0.0
ob_wall.location = (0.0, 0.0, 0.09426)
ob_wall.scale = (0.5232, 0.5232, 0.5232)
ob_stair.location = (-5.561, 70.83, -0.4022)
ob_stair.rotation_euler = (-1.571, 1.185, 0.0)
ob_stair.scale = (0.5232, 0.5232, 0.5232)
ob_stair_001.location = (-11.09, 70.71, -2.698)
ob_stair_001.rotation_euler = (-1.571, 1.185, 0.0)
ob_stair_001.scale = (0.5232, 0.5232, 0.5232)
ob_wall_003.location = (38.95, 74.23, 0.09426)
ob_wall_003.rotation_euler = (0.0, 0.0, 1.571)
ob_wall_003.scale = (0.5232, 0.5232, 0.5232)
ob_wall_004.location = (34.45, 70.67, -8.144)
ob_wall_004.rotation_euler = (0.0, 0.0, 1.571)
ob_wall_004.scale = (0.5232, 0.5232, 0.5232)
ob_wall_005.location = (39.91, 73.3, 0.09426)
ob_wall_005.rotation_euler = (0.0, 0.0, 3.142)
ob_wall_005.scale = (0.5232, 0.5232, 0.5232)
ob_wall_006.location = (-39.72, 73.3, 0.09426)
ob_wall_006.rotation_euler = (0.0, 0.0, 3.142)
ob_wall_006.scale = (0.5232, 0.5232, 0.5232)
ob_wall_007.location = (38.95, -0.9829, 0.09426)
ob_wall_007.rotation_euler = (0.0, 0.0, 1.571)
ob_wall_007.scale = (0.5232, 0.5232, 0.5232)
ob_stair_002.location = (-15.08, 70.71, -4.608)
ob_stair_002.rotation_euler = (-1.571, 1.571, 0.0)
ob_stair_002.scale = (0.5232, 0.5232, 0.5232)
ob_stair_003.location = (-19.28, 70.71, 8.293)
ob_stair_003.rotation_euler = (-1.571, 1.571, 0.0)
ob_stair_003.scale = (0.5232, 0.5232, 0.5232)
ob_ceiling.location = (0.0, 7.398, 8.241)
ob_cylinder.location = (-14.76, 21.13, 1.093)
ob_cylinder_001.location = (-14.76, 48.32, 1.093)
ob_cylinder_002.location = (20.92, 20.64, 1.093)
ob_cylinder_003.location = (20.92, 47.83, 1.093)

# ---- collection membership
col_collection.objects.link(ob_floor)
col_collection.objects.link(ob_wall)
col_collection.objects.link(ob_stair)
col_collection.objects.link(ob_stair_001)
col_collection.objects.link(ob_wall_003)
col_collection.objects.link(ob_wall_004)
col_collection.objects.link(ob_wall_005)
col_collection.objects.link(ob_wall_006)
col_collection.objects.link(ob_wall_007)
col_collection.objects.link(ob_stair_002)
col_collection.objects.link(ob_stair_003)
col_collection.objects.link(ob_ceiling)
col_collection.objects.link(ob_cylinder)
col_collection.objects.link(ob_cylinder_001)
col_collection.objects.link(ob_cylinder_002)
col_collection.objects.link(ob_cylinder_003)

# ---- scene / render settings (as saved in the file)
scene.frame_start = 1; scene.frame_end = 250; scene.frame_set(1)
scene.render.engine = 'BLENDER_EEVEE_NEXT'
bpy.context.view_layer.update()

# ---- added for rendering (the .blend has no active camera and no usable light): camera, sun
cam_auto = bpy.data.cameras.new('AutoCamera')
cam_auto.lens = 50.0
cam_auto.sensor_width = 36.0
cam_auto.clip_end = 1871.66
ob_auto_camera = bpy.data.objects.new('AutoCamera', cam_auto)
scene.collection.objects.link(ob_auto_camera)
ob_auto_camera.location = (106.548, -90.8124, 82.8371)
ob_auto_camera.rotation_euler = (1.09748, -7.21219e-08, 0.694738)
scene.camera = ob_auto_camera
light_auto_sun = bpy.data.lights.new('AutoSun', 'SUN')
light_auto_sun.energy = 3.0
light_auto_sun.angle = 0.0523599
ob_auto_sun = bpy.data.objects.new('AutoSun', light_auto_sun)
scene.collection.objects.link(ob_auto_sun)
ob_auto_sun.rotation_euler = (0.872665, 0.174533, 0.523599)
bpy.context.view_layer.update()
